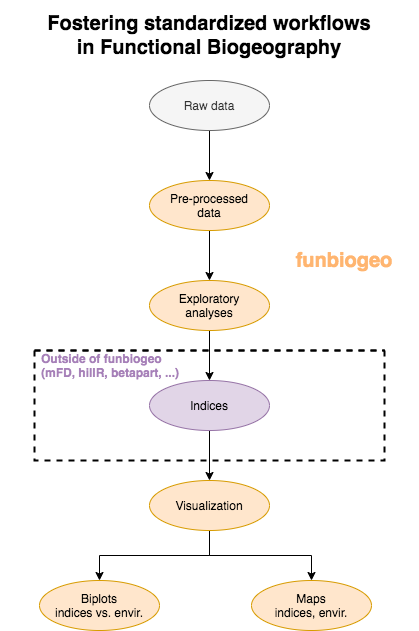

The diagram above was exported from draw.io. Its source (the exported page's mxGraphModel, read from the mxfile embedded in the PNG):
<mxGraphModel dx="1106" dy="830" grid="1" gridSize="10" guides="1" tooltips="1" connect="1" arrows="1" fold="1" page="1" pageScale="1" pageWidth="583" pageHeight="827" math="0" shadow="0">
  <root>
    <mxCell id="0" />
    <mxCell id="1" parent="0" />
    <mxCell id="7_N7AO6GfQvUHB15rHO7-11" style="edgeStyle=orthogonalEdgeStyle;rounded=0;orthogonalLoop=1;jettySize=auto;html=1;exitX=0.5;exitY=1;exitDx=0;exitDy=0;entryX=0.5;entryY=0;entryDx=0;entryDy=0;" edge="1" parent="1" source="7_N7AO6GfQvUHB15rHO7-1" target="7_N7AO6GfQvUHB15rHO7-2">
      <mxGeometry relative="1" as="geometry" />
    </mxCell>
    <mxCell id="7_N7AO6GfQvUHB15rHO7-1" value="Raw data" style="ellipse;whiteSpace=wrap;html=1;fillColor=#f5f5f5;strokeColor=#666666;fontColor=#333333;" vertex="1" parent="1">
      <mxGeometry x="232" y="100" width="120" height="50" as="geometry" />
    </mxCell>
    <mxCell id="7_N7AO6GfQvUHB15rHO7-12" style="edgeStyle=orthogonalEdgeStyle;rounded=0;orthogonalLoop=1;jettySize=auto;html=1;exitX=0.5;exitY=1;exitDx=0;exitDy=0;entryX=0.5;entryY=0;entryDx=0;entryDy=0;" edge="1" parent="1" source="7_N7AO6GfQvUHB15rHO7-2" target="7_N7AO6GfQvUHB15rHO7-3">
      <mxGeometry relative="1" as="geometry" />
    </mxCell>
    <mxCell id="7_N7AO6GfQvUHB15rHO7-2" value="Pre-processed&lt;br&gt;data" style="ellipse;whiteSpace=wrap;html=1;fillColor=#ffe6cc;strokeColor=#d79b00;" vertex="1" parent="1">
      <mxGeometry x="232" y="200" width="120" height="50" as="geometry" />
    </mxCell>
    <mxCell id="7_N7AO6GfQvUHB15rHO7-13" style="edgeStyle=orthogonalEdgeStyle;rounded=0;orthogonalLoop=1;jettySize=auto;html=1;exitX=0.5;exitY=1;exitDx=0;exitDy=0;entryX=0.5;entryY=0;entryDx=0;entryDy=0;" edge="1" parent="1" source="7_N7AO6GfQvUHB15rHO7-3" target="7_N7AO6GfQvUHB15rHO7-4">
      <mxGeometry relative="1" as="geometry" />
    </mxCell>
    <mxCell id="7_N7AO6GfQvUHB15rHO7-3" value="Exploratory&lt;br&gt;analyses" style="ellipse;whiteSpace=wrap;html=1;fillColor=#ffe6cc;strokeColor=#d79b00;" vertex="1" parent="1">
      <mxGeometry x="232" y="300" width="120" height="50" as="geometry" />
    </mxCell>
    <mxCell id="7_N7AO6GfQvUHB15rHO7-14" style="edgeStyle=orthogonalEdgeStyle;rounded=0;orthogonalLoop=1;jettySize=auto;html=1;exitX=0.5;exitY=1;exitDx=0;exitDy=0;entryX=0.5;entryY=0;entryDx=0;entryDy=0;" edge="1" parent="1" source="7_N7AO6GfQvUHB15rHO7-4" target="7_N7AO6GfQvUHB15rHO7-5">
      <mxGeometry relative="1" as="geometry" />
    </mxCell>
    <mxCell id="7_N7AO6GfQvUHB15rHO7-4" value="Indices" style="ellipse;whiteSpace=wrap;html=1;fillColor=#e1d5e7;strokeColor=#9673a6;" vertex="1" parent="1">
      <mxGeometry x="232" y="400" width="120" height="50" as="geometry" />
    </mxCell>
    <mxCell id="7_N7AO6GfQvUHB15rHO7-15" style="edgeStyle=orthogonalEdgeStyle;rounded=0;orthogonalLoop=1;jettySize=auto;html=1;exitX=0.5;exitY=1;exitDx=0;exitDy=0;entryX=0.5;entryY=0;entryDx=0;entryDy=0;" edge="1" parent="1" source="7_N7AO6GfQvUHB15rHO7-5" target="7_N7AO6GfQvUHB15rHO7-6">
      <mxGeometry relative="1" as="geometry" />
    </mxCell>
    <mxCell id="7_N7AO6GfQvUHB15rHO7-16" style="edgeStyle=orthogonalEdgeStyle;rounded=0;orthogonalLoop=1;jettySize=auto;html=1;exitX=0.5;exitY=1;exitDx=0;exitDy=0;entryX=0.5;entryY=0;entryDx=0;entryDy=0;" edge="1" parent="1" source="7_N7AO6GfQvUHB15rHO7-5" target="7_N7AO6GfQvUHB15rHO7-7">
      <mxGeometry relative="1" as="geometry" />
    </mxCell>
    <mxCell id="7_N7AO6GfQvUHB15rHO7-5" value="Visualization" style="ellipse;whiteSpace=wrap;html=1;fillColor=#ffe6cc;strokeColor=#d79b00;" vertex="1" parent="1">
      <mxGeometry x="232" y="500" width="120" height="50" as="geometry" />
    </mxCell>
    <mxCell id="7_N7AO6GfQvUHB15rHO7-6" value="Biplots&lt;br&gt;indices vs. envir." style="ellipse;whiteSpace=wrap;html=1;fillColor=#ffe6cc;strokeColor=#d79b00;" vertex="1" parent="1">
      <mxGeometry x="122" y="600" width="120" height="50" as="geometry" />
    </mxCell>
    <mxCell id="7_N7AO6GfQvUHB15rHO7-7" value="Maps&lt;br&gt;indices, envir." style="ellipse;whiteSpace=wrap;html=1;fillColor=#ffe6cc;strokeColor=#d79b00;" vertex="1" parent="1">
      <mxGeometry x="334" y="600" width="120" height="50" as="geometry" />
    </mxCell>
    <mxCell id="7_N7AO6GfQvUHB15rHO7-18" value="" style="swimlane;startSize=0;dashed=1;strokeWidth=2;" vertex="1" parent="1">
      <mxGeometry x="117" y="370" width="350" height="110" as="geometry" />
    </mxCell>
    <mxCell id="7_N7AO6GfQvUHB15rHO7-19" value="Outside of funbiogeo&lt;br&gt;(mFD, hillR, betapart, ...)" style="text;html=1;strokeColor=none;fillColor=none;align=left;verticalAlign=middle;whiteSpace=wrap;rounded=0;dashed=1;fontStyle=1;fontColor=#A680B8;" vertex="1" parent="7_N7AO6GfQvUHB15rHO7-18">
      <mxGeometry x="5" width="160" height="30" as="geometry" />
    </mxCell>
    <mxCell id="7_N7AO6GfQvUHB15rHO7-20" value="&lt;b style=&quot;font-size: 20px;&quot;&gt;&lt;font color=&quot;#ffb570&quot; style=&quot;font-size: 20px;&quot;&gt;funbiogeo&lt;/font&gt;&lt;/b&gt;" style="text;html=1;strokeColor=none;fillColor=none;align=center;verticalAlign=middle;whiteSpace=wrap;rounded=0;dashed=1;fontColor=#A680B8;fontSize=20;" vertex="1" parent="1">
      <mxGeometry x="353" y="260" width="148" height="40" as="geometry" />
    </mxCell>
    <mxCell id="7_N7AO6GfQvUHB15rHO7-21" value="&lt;b style=&quot;font-size: 20px&quot;&gt;&lt;font style=&quot;font-size: 20px&quot;&gt;&lt;font color=&quot;#000000&quot;&gt;Fostering standardized workflows&lt;br&gt;in Functional Biogeography&lt;/font&gt;&lt;br&gt;&lt;/font&gt;&lt;/b&gt;" style="text;html=1;strokeColor=none;fillColor=none;align=center;verticalAlign=middle;whiteSpace=wrap;rounded=0;dashed=1;fontColor=#A680B8;fontSize=20;" vertex="1" parent="1">
      <mxGeometry x="83" y="20" width="418" height="70" as="geometry" />
    </mxCell>
  </root>
</mxGraphModel>